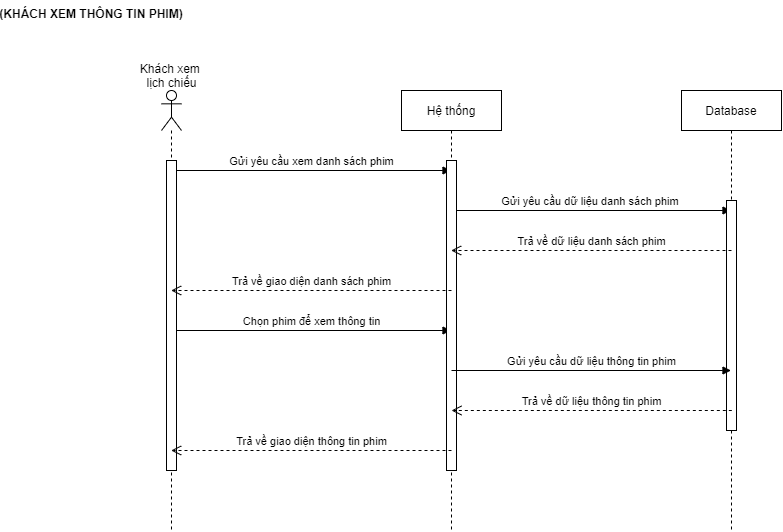

The diagram above was exported from draw.io. Its source (the exported page's mxGraphModel, read from the mxfile embedded in the PNG):
<mxGraphModel dx="865" dy="463" grid="1" gridSize="10" guides="1" tooltips="1" connect="1" arrows="1" fold="1" page="1" pageScale="1" pageWidth="850" pageHeight="1100" math="0" shadow="0">
  <root>
    <mxCell id="0" />
    <mxCell id="1" parent="0" />
    <mxCell id="06vhVU5y0i5gOPiee7I_-5" value="" style="shape=umlLifeline;participant=umlActor;perimeter=lifelinePerimeter;whiteSpace=wrap;html=1;container=1;collapsible=0;recursiveResize=0;verticalAlign=top;spacingTop=36;outlineConnect=0;" parent="1" vertex="1">
      <mxGeometry x="230" y="160" width="20" height="440" as="geometry" />
    </mxCell>
    <mxCell id="06vhVU5y0i5gOPiee7I_-11" value="Gửi yêu cầu xem danh sách phim" style="html=1;verticalAlign=bottom;endArrow=block;" parent="06vhVU5y0i5gOPiee7I_-5" edge="1" target="06vhVU5y0i5gOPiee7I_-9">
      <mxGeometry width="80" relative="1" as="geometry">
        <mxPoint x="10" y="80" as="sourcePoint" />
        <mxPoint x="210" y="80" as="targetPoint" />
      </mxGeometry>
    </mxCell>
    <mxCell id="Hu0JMhSqJ0cCl_IkLovT-5" value="Chọn phim để xem thông tin" style="html=1;verticalAlign=bottom;endArrow=block;" edge="1" parent="06vhVU5y0i5gOPiee7I_-5" target="06vhVU5y0i5gOPiee7I_-9">
      <mxGeometry width="80" relative="1" as="geometry">
        <mxPoint x="10" y="240" as="sourcePoint" />
        <mxPoint x="90" y="240" as="targetPoint" />
      </mxGeometry>
    </mxCell>
    <mxCell id="Hu0JMhSqJ0cCl_IkLovT-12" value="&lt;span style=&quot;color: rgba(0 , 0 , 0 , 0) ; font-family: monospace ; font-size: 0px&quot;&gt;%3CmxGraphModel%3E%3Croot%3E%3CmxCell%20id%3D%220%22%2F%3E%3CmxCell%20id%3D%221%22%20parent%3D%220%22%2F%3E%3CmxCell%20id%3D%222%22%20value%3D%22%22%20style%3D%22rounded%3D0%3BwhiteSpace%3Dwrap%3Bhtml%3D1%3B%22%20vertex%3D%221%22%20parent%3D%221%22%3E%3CmxGeometry%20x%3D%22235%22%20y%3D%22230%22%20width%3D%2210%22%20height%3D%22310%22%20as%3D%22geometry%22%2F%3E%3C%2FmxCell%3E%3C%2Froot%3E%3C%2FmxGraphModel%3E&lt;/span&gt;" style="rounded=0;whiteSpace=wrap;html=1;" vertex="1" parent="06vhVU5y0i5gOPiee7I_-5">
      <mxGeometry x="5" y="70" width="10" height="310" as="geometry" />
    </mxCell>
    <mxCell id="06vhVU5y0i5gOPiee7I_-6" value="Khách xem &lt;br&gt;lịch chiếu" style="text;html=1;align=center;verticalAlign=middle;resizable=0;points=[];autosize=1;" parent="1" vertex="1">
      <mxGeometry x="200" y="130" width="80" height="30" as="geometry" />
    </mxCell>
    <mxCell id="06vhVU5y0i5gOPiee7I_-9" value="Hệ thống" style="shape=umlLifeline;perimeter=lifelinePerimeter;whiteSpace=wrap;html=1;container=1;collapsible=0;recursiveResize=0;outlineConnect=0;" parent="1" vertex="1">
      <mxGeometry x="470" y="160" width="100" height="440" as="geometry" />
    </mxCell>
    <mxCell id="Hu0JMhSqJ0cCl_IkLovT-2" value="Gửi yêu cầu dữ liệu danh sách phim&amp;nbsp;" style="html=1;verticalAlign=bottom;endArrow=block;" edge="1" parent="06vhVU5y0i5gOPiee7I_-9" target="06vhVU5y0i5gOPiee7I_-10">
      <mxGeometry width="80" relative="1" as="geometry">
        <mxPoint x="50" y="120" as="sourcePoint" />
        <mxPoint x="130" y="120" as="targetPoint" />
      </mxGeometry>
    </mxCell>
    <mxCell id="Hu0JMhSqJ0cCl_IkLovT-14" value="" style="rounded=0;whiteSpace=wrap;html=1;" vertex="1" parent="06vhVU5y0i5gOPiee7I_-9">
      <mxGeometry x="45" y="70" width="10" height="310" as="geometry" />
    </mxCell>
    <mxCell id="06vhVU5y0i5gOPiee7I_-10" value="Database" style="shape=umlLifeline;perimeter=lifelinePerimeter;whiteSpace=wrap;html=1;container=1;collapsible=0;recursiveResize=0;outlineConnect=0;" parent="1" vertex="1">
      <mxGeometry x="750" y="160" width="100" height="440" as="geometry" />
    </mxCell>
    <mxCell id="Hu0JMhSqJ0cCl_IkLovT-15" value="" style="rounded=0;whiteSpace=wrap;html=1;" vertex="1" parent="06vhVU5y0i5gOPiee7I_-10">
      <mxGeometry x="45" y="110" width="10" height="230" as="geometry" />
    </mxCell>
    <mxCell id="Hu0JMhSqJ0cCl_IkLovT-3" value="Trả về dữ liệu danh sách phim" style="html=1;verticalAlign=bottom;endArrow=open;dashed=1;endSize=8;" edge="1" parent="1" target="06vhVU5y0i5gOPiee7I_-9">
      <mxGeometry relative="1" as="geometry">
        <mxPoint x="800" y="320" as="sourcePoint" />
        <mxPoint x="720" y="320" as="targetPoint" />
      </mxGeometry>
    </mxCell>
    <mxCell id="Hu0JMhSqJ0cCl_IkLovT-4" value="Trả về giao diện danh sách phim" style="html=1;verticalAlign=bottom;endArrow=open;dashed=1;endSize=8;" edge="1" parent="1" target="06vhVU5y0i5gOPiee7I_-5">
      <mxGeometry relative="1" as="geometry">
        <mxPoint x="520" y="360" as="sourcePoint" />
        <mxPoint x="340" y="360" as="targetPoint" />
      </mxGeometry>
    </mxCell>
    <mxCell id="Hu0JMhSqJ0cCl_IkLovT-7" value="Gửi yêu cầu dữ liệu thông tin phim" style="html=1;verticalAlign=bottom;endArrow=block;" edge="1" parent="1">
      <mxGeometry width="80" relative="1" as="geometry">
        <mxPoint x="520" y="440" as="sourcePoint" />
        <mxPoint x="799.5000000000002" y="440" as="targetPoint" />
      </mxGeometry>
    </mxCell>
    <mxCell id="Hu0JMhSqJ0cCl_IkLovT-8" value="Trả về dữ liệu thông tin phim" style="html=1;verticalAlign=bottom;endArrow=open;dashed=1;endSize=8;" edge="1" parent="1">
      <mxGeometry relative="1" as="geometry">
        <mxPoint x="800.33" y="480" as="sourcePoint" />
        <mxPoint x="520" y="480" as="targetPoint" />
      </mxGeometry>
    </mxCell>
    <mxCell id="Hu0JMhSqJ0cCl_IkLovT-10" value="Trả về giao diện thông tin phim" style="html=1;verticalAlign=bottom;endArrow=open;dashed=1;endSize=8;" edge="1" parent="1" target="06vhVU5y0i5gOPiee7I_-5">
      <mxGeometry relative="1" as="geometry">
        <mxPoint x="520" y="520" as="sourcePoint" />
        <mxPoint x="290" y="520" as="targetPoint" />
      </mxGeometry>
    </mxCell>
    <mxCell id="Hu0JMhSqJ0cCl_IkLovT-11" value="(KHÁCH XEM THÔNG TIN PHIM)" style="text;align=center;fontStyle=1;verticalAlign=middle;spacingLeft=3;spacingRight=3;strokeColor=none;rotatable=0;points=[[0,0.5],[1,0.5]];portConstraint=eastwest;" vertex="1" parent="1">
      <mxGeometry x="120" y="70" width="80" height="26" as="geometry" />
    </mxCell>
  </root>
</mxGraphModel>